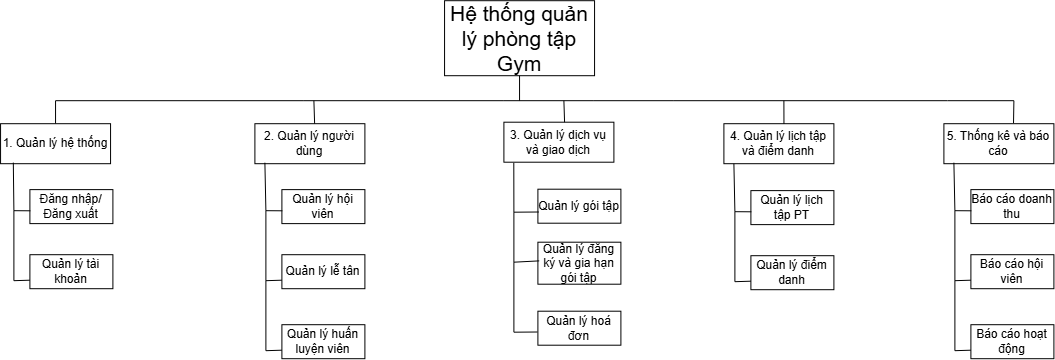

The diagram above was exported from draw.io. Its source (the exported page's mxGraphModel, read from the mxfile embedded in the PNG):
<mxGraphModel dx="5785" dy="5633" grid="1" gridSize="10" guides="1" tooltips="1" connect="1" arrows="1" fold="1" page="1" pageScale="1" pageWidth="827" pageHeight="1169" math="0" shadow="0">
  <root>
    <mxCell id="0" />
    <mxCell id="1" parent="0" />
    <mxCell id="2" parent="1" style="rounded=0;whiteSpace=wrap;html=1;strokeColor=light-dark(#000000,#E8E8E8);" value="&lt;font style=&quot;font-size: 21px;&quot;&gt;Hệ thống quản lý phòng tập Gym&lt;/font&gt;" vertex="1">
      <mxGeometry height="75" width="150" x="-1239.3400000000001" y="-3180" as="geometry" />
    </mxCell>
    <mxCell id="3" edge="1" parent="1" style="endArrow=none;html=1;rounded=0;entryX=0.5;entryY=1;entryDx=0;entryDy=0;strokeColor=light-dark(#000000,#E8E8E8);" target="2" value="">
      <mxGeometry height="50" relative="1" width="50" as="geometry">
        <mxPoint x="-1164.3400000000001" y="-3080" as="sourcePoint" />
        <mxPoint x="-1376.3400000000001" y="-3102" as="targetPoint" />
      </mxGeometry>
    </mxCell>
    <mxCell id="4" edge="1" parent="1" source="30" style="endArrow=none;html=1;rounded=0;exitX=0.5;exitY=0;exitDx=0;exitDy=0;strokeColor=light-dark(#000000,#E8E8E8);" value="">
      <mxGeometry height="50" relative="1" width="50" as="geometry">
        <Array as="points">
          <mxPoint x="-1628.3400000000001" y="-3080" />
          <mxPoint x="-1380" y="-3080" />
          <mxPoint x="-1180" y="-3080" />
          <mxPoint x="-1090" y="-3080" />
          <mxPoint x="-1010" y="-3080" />
          <mxPoint x="-736.3400000000001" y="-3080" />
        </Array>
        <mxPoint x="-1622.3400000000001" y="-3080" as="sourcePoint" />
        <mxPoint x="-670" y="-3080" as="targetPoint" />
      </mxGeometry>
    </mxCell>
    <mxCell id="5" edge="1" parent="1" source="22" style="endArrow=none;html=1;rounded=0;exitX=0.543;exitY=0.007;exitDx=0;exitDy=0;exitPerimeter=0;" value="">
      <mxGeometry height="50" relative="1" width="50" as="geometry">
        <mxPoint x="-1420" y="-2930" as="sourcePoint" />
        <mxPoint x="-1370" y="-3080" as="targetPoint" />
      </mxGeometry>
    </mxCell>
    <mxCell id="6" edge="1" parent="1" source="14" style="endArrow=none;html=1;rounded=0;exitX=0.552;exitY=0.032;exitDx=0;exitDy=0;exitPerimeter=0;" value="">
      <mxGeometry height="50" relative="1" width="50" as="geometry">
        <mxPoint x="-1240" y="-2940" as="sourcePoint" />
        <mxPoint x="-1120" y="-3080" as="targetPoint" />
      </mxGeometry>
    </mxCell>
    <mxCell id="7" connectable="0" parent="1" style="group" value="" vertex="1">
      <mxGeometry height="166" width="110.00000000000011" x="-960.0000000000001" y="-3057" as="geometry" />
    </mxCell>
    <mxCell id="8" parent="7" style="rounded=0;whiteSpace=wrap;html=1;strokeColor=light-dark(#000000,#E8E8E8);" value="4. Quản lý lịch tập và điểm danh" vertex="1">
      <mxGeometry height="40" width="110" as="geometry" />
    </mxCell>
    <mxCell id="9" parent="7" style="rounded=0;whiteSpace=wrap;html=1;strokeColor=light-dark(#000000,#E8E8E8);" value="Quản lý lịch tập PT" vertex="1">
      <mxGeometry height="34" width="83" x="27.000000000000114" y="66.92000000000007" as="geometry" />
    </mxCell>
    <mxCell id="10" parent="7" style="rounded=0;whiteSpace=wrap;html=1;strokeColor=light-dark(#000000,#E8E8E8);" value="Quản lý điểm danh" vertex="1">
      <mxGeometry height="34" width="83" x="27.000000000000114" y="132" as="geometry" />
    </mxCell>
    <mxCell id="11" edge="1" parent="7" source="9" style="endArrow=none;html=1;rounded=0;entryX=0.116;entryY=0.973;entryDx=0;entryDy=0;entryPerimeter=0;exitX=0.006;exitY=0.623;exitDx=0;exitDy=0;exitPerimeter=0;" value="">
      <mxGeometry height="50" relative="1" width="50" as="geometry">
        <Array as="points">
          <mxPoint x="11.000000000000114" y="88" />
        </Array>
        <mxPoint x="11.000000000000114" y="128" as="sourcePoint" />
        <mxPoint x="10.000000000000114" y="40" as="targetPoint" />
      </mxGeometry>
    </mxCell>
    <mxCell id="12" edge="1" parent="7" source="10" style="endArrow=none;html=1;rounded=0;exitX=0;exitY=0.75;exitDx=0;exitDy=0;" value="">
      <mxGeometry height="50" relative="1" width="50" as="geometry">
        <Array as="points">
          <mxPoint x="11.000000000000114" y="158" />
        </Array>
        <mxPoint x="1.0000000000001137" y="118" as="sourcePoint" />
        <mxPoint x="11.000000000000114" y="88" as="targetPoint" />
      </mxGeometry>
    </mxCell>
    <mxCell id="13" connectable="0" parent="1" style="group" value="" vertex="1">
      <mxGeometry height="223" width="117.00000000000023" x="-1180.0000000000002" y="-3058.5" as="geometry" />
    </mxCell>
    <mxCell id="14" parent="13" style="rounded=0;whiteSpace=wrap;html=1;strokeColor=light-dark(#000000,#E8E8E8);" value="3. Quản lý dịch vụ và giao dịch" vertex="1">
      <mxGeometry height="40" width="110" as="geometry" />
    </mxCell>
    <mxCell id="15" parent="13" style="rounded=0;whiteSpace=wrap;html=1;strokeColor=light-dark(#000000,#E8E8E8);" value="Quản lý gói tập" vertex="1">
      <mxGeometry height="34" width="83" x="34" y="67" as="geometry" />
    </mxCell>
    <mxCell id="16" parent="13" style="rounded=0;whiteSpace=wrap;html=1;strokeColor=light-dark(#000000,#E8E8E8);" value="Quản lý đăng ký và gia hạn gói tập" vertex="1">
      <mxGeometry height="42" width="83" x="34.00000000000023" y="120" as="geometry" />
    </mxCell>
    <mxCell id="17" parent="13" style="rounded=0;whiteSpace=wrap;html=1;strokeColor=light-dark(#000000,#E8E8E8);" value="Quản lý hoá đơn" vertex="1">
      <mxGeometry height="34" width="83" x="34" y="189" as="geometry" />
    </mxCell>
    <mxCell id="18" edge="1" parent="13" source="15" style="endArrow=none;html=1;rounded=0;entryX=0.09;entryY=1.016;entryDx=0;entryDy=0;entryPerimeter=0;exitX=0.012;exitY=0.671;exitDx=0;exitDy=0;exitPerimeter=0;" target="14" value="">
      <mxGeometry height="50" relative="1" width="50" as="geometry">
        <Array as="points">
          <mxPoint x="10.000000000000227" y="90" />
        </Array>
        <mxPoint x="-49.99999999999977" y="170" as="sourcePoint" />
        <mxPoint x="2.2737367544323206e-13" y="120" as="targetPoint" />
      </mxGeometry>
    </mxCell>
    <mxCell id="19" edge="1" parent="13" source="16" style="endArrow=none;html=1;rounded=0;exitX=0.016;exitY=0.445;exitDx=0;exitDy=0;exitPerimeter=0;" value="">
      <mxGeometry height="50" relative="1" width="50" as="geometry">
        <Array as="points">
          <mxPoint x="10.000000000000227" y="140" />
        </Array>
        <mxPoint x="-49.99999999999977" y="170" as="sourcePoint" />
        <mxPoint x="10.000000000000227" y="90" as="targetPoint" />
      </mxGeometry>
    </mxCell>
    <mxCell id="20" edge="1" parent="13" source="17" style="endArrow=none;html=1;rounded=0;exitX=-0.005;exitY=0.612;exitDx=0;exitDy=0;exitPerimeter=0;" value="">
      <mxGeometry height="50" relative="1" width="50" as="geometry">
        <Array as="points">
          <mxPoint x="10.000000000000227" y="210" />
        </Array>
        <mxPoint x="-49.99999999999977" y="170" as="sourcePoint" />
        <mxPoint x="10.000000000000227" y="140" as="targetPoint" />
      </mxGeometry>
    </mxCell>
    <mxCell id="21" connectable="0" parent="1" style="group" value="" vertex="1">
      <mxGeometry height="235" width="110.00000000000023" x="-1429.0000000000002" y="-3057" as="geometry" />
    </mxCell>
    <mxCell id="22" parent="21" style="rounded=0;whiteSpace=wrap;html=1;strokeColor=light-dark(#000000,#E8E8E8);" value="2. Quản lý người dùng" vertex="1">
      <mxGeometry height="40" width="110" as="geometry" />
    </mxCell>
    <mxCell id="23" parent="21" style="rounded=0;whiteSpace=wrap;html=1;strokeColor=light-dark(#000000,#E8E8E8);" value="Quản lý hội viên" vertex="1">
      <mxGeometry height="34" width="83" x="27.000000000000227" y="65.92000000000007" as="geometry" />
    </mxCell>
    <mxCell id="24" parent="21" style="rounded=0;whiteSpace=wrap;html=1;strokeColor=light-dark(#000000,#E8E8E8);" value="Quản lý lễ tân" vertex="1">
      <mxGeometry height="34" width="83" x="27.000000000000227" y="131" as="geometry" />
    </mxCell>
    <mxCell id="25" edge="1" parent="21" source="23" style="endArrow=none;html=1;rounded=0;entryX=0.116;entryY=0.973;entryDx=0;entryDy=0;entryPerimeter=0;exitX=0.006;exitY=0.623;exitDx=0;exitDy=0;exitPerimeter=0;" value="">
      <mxGeometry height="50" relative="1" width="50" as="geometry">
        <Array as="points">
          <mxPoint x="11.000000000000227" y="87" />
        </Array>
        <mxPoint x="11.000000000000227" y="127" as="sourcePoint" />
        <mxPoint x="10.000000000000227" y="39" as="targetPoint" />
      </mxGeometry>
    </mxCell>
    <mxCell id="26" edge="1" parent="21" source="24" style="endArrow=none;html=1;rounded=0;exitX=0;exitY=0.75;exitDx=0;exitDy=0;" value="">
      <mxGeometry height="50" relative="1" width="50" as="geometry">
        <Array as="points">
          <mxPoint x="11.000000000000227" y="157" />
        </Array>
        <mxPoint x="1.0000000000002274" y="117" as="sourcePoint" />
        <mxPoint x="11.000000000000227" y="87" as="targetPoint" />
      </mxGeometry>
    </mxCell>
    <mxCell id="27" parent="21" style="rounded=0;whiteSpace=wrap;html=1;strokeColor=light-dark(#000000,#E8E8E8);" value="Quản lý huấn luyện viên" vertex="1">
      <mxGeometry height="34" width="83" x="27.000000000000227" y="201" as="geometry" />
    </mxCell>
    <mxCell id="28" edge="1" parent="21" source="27" style="endArrow=none;html=1;rounded=0;exitX=0;exitY=0.75;exitDx=0;exitDy=0;" value="">
      <mxGeometry height="50" relative="1" width="50" as="geometry">
        <Array as="points">
          <mxPoint x="11.000000000000227" y="227" />
        </Array>
        <mxPoint x="1.0000000000002274" y="187" as="sourcePoint" />
        <mxPoint x="11.000000000000227" y="157" as="targetPoint" />
      </mxGeometry>
    </mxCell>
    <mxCell id="29" connectable="0" parent="1" style="group" value="" vertex="1">
      <mxGeometry height="165" width="112.34000000000015" x="-1683.3400000000001" y="-3057" as="geometry" />
    </mxCell>
    <mxCell id="30" parent="29" style="rounded=0;whiteSpace=wrap;html=1;strokeColor=light-dark(#000000,#E8E8E8);" value="1. Quản lý hệ thống" vertex="1">
      <mxGeometry height="40" width="110" as="geometry" />
    </mxCell>
    <mxCell id="31" parent="29" style="rounded=0;whiteSpace=wrap;html=1;strokeColor=light-dark(#000000,#E8E8E8);" value="Đăng nhập/Đăng xuất" vertex="1">
      <mxGeometry height="34" width="83" x="29.340000000000146" y="65.92000000000007" as="geometry" />
    </mxCell>
    <mxCell id="32" parent="29" style="rounded=0;whiteSpace=wrap;html=1;strokeColor=light-dark(#000000,#E8E8E8);" value="Quản lý tài khoản" vertex="1">
      <mxGeometry height="34" width="83" x="29.340000000000146" y="131" as="geometry" />
    </mxCell>
    <mxCell id="33" edge="1" parent="29" source="31" style="endArrow=none;html=1;rounded=0;entryX=0.116;entryY=0.973;entryDx=0;entryDy=0;entryPerimeter=0;exitX=0.006;exitY=0.623;exitDx=0;exitDy=0;exitPerimeter=0;" target="30" value="">
      <mxGeometry height="50" relative="1" width="50" as="geometry">
        <Array as="points">
          <mxPoint x="13.340000000000146" y="87" />
        </Array>
        <mxPoint x="13.340000000000146" y="127" as="sourcePoint" />
        <mxPoint x="23.340000000000146" y="177" as="targetPoint" />
      </mxGeometry>
    </mxCell>
    <mxCell id="34" edge="1" parent="29" source="32" style="endArrow=none;html=1;rounded=0;exitX=0;exitY=0.75;exitDx=0;exitDy=0;" value="">
      <mxGeometry height="50" relative="1" width="50" as="geometry">
        <Array as="points">
          <mxPoint x="13.340000000000146" y="157" />
        </Array>
        <mxPoint x="3.3400000000001455" y="117" as="sourcePoint" />
        <mxPoint x="13.340000000000146" y="87" as="targetPoint" />
      </mxGeometry>
    </mxCell>
    <mxCell id="35" connectable="0" parent="1" style="group" value="" vertex="1">
      <mxGeometry height="235" width="110.00000000000023" x="-740" y="-3057" as="geometry" />
    </mxCell>
    <mxCell id="36" parent="35" style="rounded=0;whiteSpace=wrap;html=1;strokeColor=light-dark(#000000,#E8E8E8);" value="5. Thống kê và báo cáo" vertex="1">
      <mxGeometry height="40" width="110" as="geometry" />
    </mxCell>
    <mxCell id="37" parent="35" style="rounded=0;whiteSpace=wrap;html=1;strokeColor=light-dark(#000000,#E8E8E8);" value="Báo cáo doanh thu" vertex="1">
      <mxGeometry height="34" width="83" x="27.000000000000227" y="65.92000000000007" as="geometry" />
    </mxCell>
    <mxCell id="38" parent="35" style="rounded=0;whiteSpace=wrap;html=1;strokeColor=light-dark(#000000,#E8E8E8);" value="Báo cáo hội viên" vertex="1">
      <mxGeometry height="34" width="83" x="27.000000000000227" y="131" as="geometry" />
    </mxCell>
    <mxCell id="39" edge="1" parent="35" source="37" style="endArrow=none;html=1;rounded=0;entryX=0.116;entryY=0.973;entryDx=0;entryDy=0;entryPerimeter=0;exitX=0.006;exitY=0.623;exitDx=0;exitDy=0;exitPerimeter=0;" value="">
      <mxGeometry height="50" relative="1" width="50" as="geometry">
        <Array as="points">
          <mxPoint x="11.000000000000227" y="87" />
        </Array>
        <mxPoint x="11.000000000000227" y="127" as="sourcePoint" />
        <mxPoint x="10.000000000000227" y="39" as="targetPoint" />
      </mxGeometry>
    </mxCell>
    <mxCell id="40" edge="1" parent="35" source="38" style="endArrow=none;html=1;rounded=0;exitX=0;exitY=0.75;exitDx=0;exitDy=0;" value="">
      <mxGeometry height="50" relative="1" width="50" as="geometry">
        <Array as="points">
          <mxPoint x="11.000000000000227" y="157" />
        </Array>
        <mxPoint x="1.0000000000002274" y="117" as="sourcePoint" />
        <mxPoint x="11.000000000000227" y="87" as="targetPoint" />
      </mxGeometry>
    </mxCell>
    <mxCell id="41" parent="35" style="rounded=0;whiteSpace=wrap;html=1;strokeColor=light-dark(#000000,#E8E8E8);" value="Báo cáo hoạt động" vertex="1">
      <mxGeometry height="34" width="83" x="27.000000000000227" y="201" as="geometry" />
    </mxCell>
    <mxCell id="42" edge="1" parent="35" source="41" style="endArrow=none;html=1;rounded=0;exitX=0;exitY=0.75;exitDx=0;exitDy=0;" value="">
      <mxGeometry height="50" relative="1" width="50" as="geometry">
        <Array as="points">
          <mxPoint x="11.000000000000227" y="227" />
        </Array>
        <mxPoint x="1.0000000000002274" y="187" as="sourcePoint" />
        <mxPoint x="11.000000000000227" y="157" as="targetPoint" />
      </mxGeometry>
    </mxCell>
    <mxCell id="43" edge="1" parent="1" source="8" style="endArrow=none;html=1;rounded=0;exitX=0.546;exitY=0.005;exitDx=0;exitDy=0;exitPerimeter=0;" value="">
      <mxGeometry height="50" relative="1" width="50" as="geometry">
        <mxPoint x="-850" y="-2930" as="sourcePoint" />
        <mxPoint x="-900" y="-3080" as="targetPoint" />
      </mxGeometry>
    </mxCell>
    <mxCell id="44" edge="1" parent="1" source="36" style="endArrow=none;html=1;rounded=0;exitX=0.633;exitY=-0.014;exitDx=0;exitDy=0;exitPerimeter=0;" value="">
      <mxGeometry height="50" relative="1" width="50" as="geometry">
        <mxPoint x="-850" y="-2930" as="sourcePoint" />
        <mxPoint x="-670" y="-3080" as="targetPoint" />
      </mxGeometry>
    </mxCell>
  </root>
</mxGraphModel>